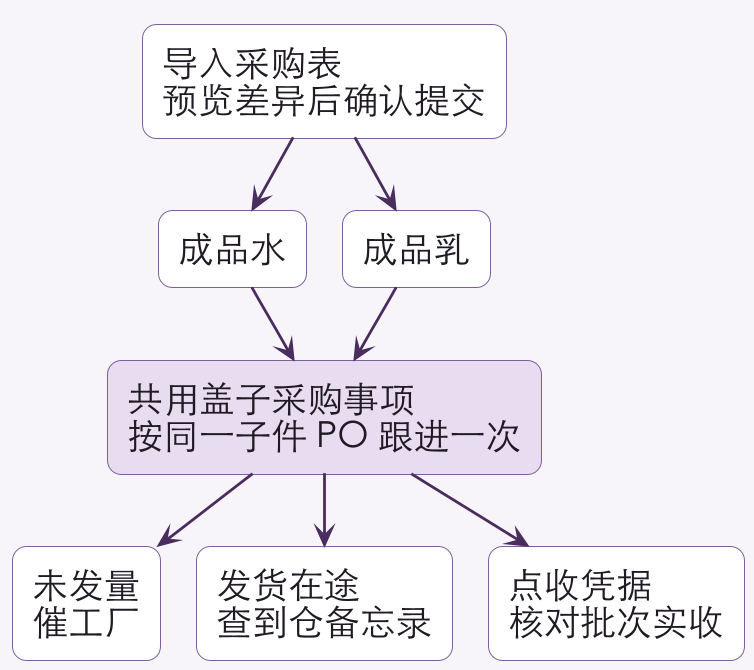

The diagram above was rendered by PlantUML. Its source (embedded in the PNG):
@startuml procurement-flow
!pragma layout smetana
scale 2
skinparam defaultFontName "Heiti SC"
skinparam defaultFontSize 18
skinparam defaultFontColor #1F1A24
skinparam backgroundColor #F7F5F9
skinparam rectangleBackgroundColor #FFFFFF
skinparam rectangleBorderColor #805D9D
skinparam roundCorner 14
skinparam shadowing false
skinparam ArrowColor #4A2D5E
skinparam ArrowThickness 1.4

rectangle "导入采购表\n预览差异后确认提交" as Import
rectangle "成品水" as FinishedA
rectangle "成品乳" as FinishedB
rectangle "共用盖子采购事项\n按同一子件 PO 跟进一次" as Component #E8DCF0
rectangle "未发量\n催工厂" as Chase
rectangle "发货在途\n查到仓备忘录" as Transit
rectangle "点收凭据\n核对批次实收" as Receipt

Import -down-> FinishedA
Import -down-> FinishedB
FinishedA -down-> Component
FinishedB -down-> Component
Component -down-> Chase
Component -down-> Transit
Component -down-> Receipt
@enduml